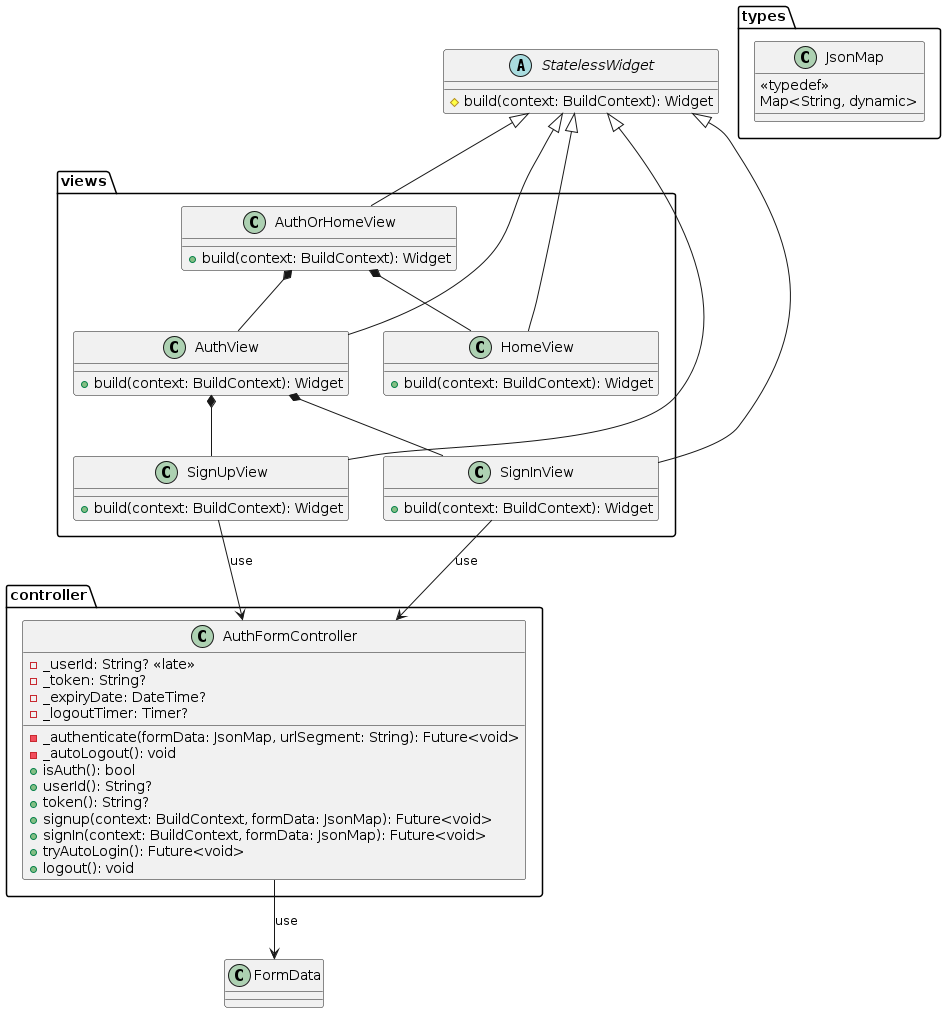

The diagram above was rendered by PlantUML. Its source (embedded in the PNG):
@startuml pe_na_pedra_class_diagram_5
abstract class StatelessWidget {
  # build(context: BuildContext): Widget
}

package views {
  class AuthOrHomeView {
    + build(context: BuildContext): Widget
  }
  class AuthView {
    + build(context: BuildContext): Widget
  }
  class HomeView {
    + build(context: BuildContext): Widget
  }
  class SignUpView {
    + build(context: BuildContext): Widget
  }
  class SignInView {
    + build(context: BuildContext): Widget
  }
}

StatelessWidget <|-- AuthOrHomeView
StatelessWidget <|-- AuthView
StatelessWidget <|-- HomeView
StatelessWidget <|-- SignUpView
StatelessWidget <|-- SignInView
AuthOrHomeView *-- AuthView
AuthOrHomeView *-- HomeView
AuthView *-- SignUpView
AuthView *-- SignInView

package controller {
  class AuthFormController {
    - _userId: String? <<late>>
    - _token: String?
    - _expiryDate: DateTime?
    - _logoutTimer: Timer?

    - _authenticate(formData: JsonMap, urlSegment: String): Future<void>
    - _autoLogout(): void
    + isAuth(): bool
    + userId(): String?
    + token(): String?
    + signup(context: BuildContext, formData: JsonMap): Future<void>
    + signIn(context: BuildContext, formData: JsonMap): Future<void>
    + tryAutoLogin(): Future<void>
    + logout(): void
  }
}

package types {
  class JsonMap {
    <<typedef>>
    Map<String, dynamic>
  }
}

AuthFormController --> FormData : use

SignUpView --> AuthFormController : use
SignInView --> AuthFormController : use
@enduml